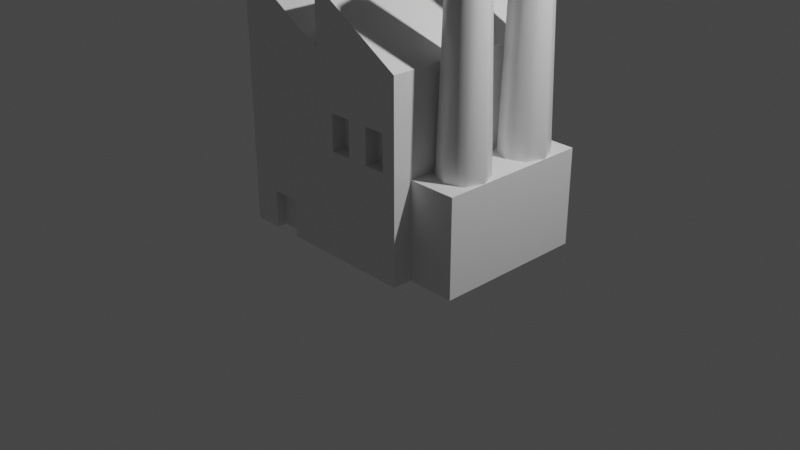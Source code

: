 # Source: factory.blend  (saved by Blender 2.81.16; exported with 4.5.12 LTS)
import bpy
from mathutils import Matrix  # noqa: F401  (used for matrix-valued properties, if any)

bpy.ops.wm.read_factory_settings(use_empty=True)
scene = bpy.context.scene
scene.name = 'Scene'

# ---- collections
col_collection = bpy.data.collections.new('Collection'); scene.collection.children.link(col_collection)

# ---- materials (node trees are filled in below, after node groups)
mat_material = bpy.data.materials.new('Material')
mat_material.alpha_threshold = 0.0
mat_material.use_transparent_shadow = False
mat_material.line_color = (0.0, 0.0, 0.0, 1.0)

# ---- node groups
ng_auto_smooth = bpy.data.node_groups.new('Auto Smooth', 'GeometryNodeTree')
_s = ng_auto_smooth.interface.new_socket(name='Geometry', in_out='OUTPUT', socket_type='NodeSocketGeometry')
_s = ng_auto_smooth.interface.new_socket(name='Geometry', in_out='INPUT', socket_type='NodeSocketGeometry')
_s = ng_auto_smooth.interface.new_socket(name='Angle', in_out='INPUT', socket_type='NodeSocketFloat')
_s.subtype = 'ANGLE'
_s.min_value = 0.0
_s.max_value = 3.142
ng_auto_smooth.is_modifier = True
_N = ng_auto_smooth.nodes; _L = ng_auto_smooth.links
n0 = _N.new('NodeGroupOutput'); n0.name = 'Group Output'; n0.location = (480, -100)
n1 = _N.new('NodeGroupInput'); n1.name = 'Group Input'; n1.location = (-420, -300)
n2 = _N.new('NodeGroupInput'); n2.name = 'Group Input.001'; n2.location = (-60, -100)
n3 = _N.new('GeometryNodeSetShadeSmooth'); n3.name = 'Set Shade Smooth'; n3.location = (120, -100)
n3.domain = 'EDGE'
n4 = _N.new('GeometryNodeSetShadeSmooth'); n4.name = 'Set Shade Smooth.001'; n4.location = (300, -100)
n5 = _N.new('GeometryNodeInputMeshEdgeAngle'); n5.name = 'Edge Angle'; n5.location = (-420, -220)
n6 = _N.new('GeometryNodeInputEdgeSmooth'); n6.name = 'Is Edge Smooth'; n6.location = (-60, -160)
n7 = _N.new('GeometryNodeInputShadeSmooth'); n7.name = 'Is Face Smooth'; n7.location = (-240, -340)
n8 = _N.new('FunctionNodeBooleanMath'); n8.name = 'Boolean Math'; n8.location = (-60, -220)
n9 = _N.new('FunctionNodeCompare'); n9.name = 'Compare'; n9.location = (-240, -180)
n9.operation = 'LESS_EQUAL'
_L.new(n5.outputs[0], n9.inputs[0])
_L.new(n4.outputs[0], n0.inputs[0])
_L.new(n1.outputs[1], n9.inputs[1])
_L.new(n9.outputs[0], n8.inputs[0])
_L.new(n7.outputs[0], n8.inputs[1])
_L.new(n2.outputs[0], n3.inputs[0])
_L.new(n6.outputs[0], n3.inputs[1])
_L.new(n3.outputs[0], n4.inputs[0])
_L.new(n8.outputs[0], n3.inputs[2])
n0.is_active_output = True

# ---- material node trees
mat_material.use_nodes = True; mat_material.node_tree.nodes.clear()
_N = mat_material.node_tree.nodes; _L = mat_material.node_tree.links
n0 = _N.new('ShaderNodeOutputMaterial'); n0.name = 'Material Output'; n0.location = (300, 300)
n1 = _N.new('ShaderNodeBsdfPrincipled'); n1.name = 'Principled BSDF'; n1.location = (10, 300)
n1.distribution = 'GGX'
n1.subsurface_method = 'BURLEY'
n1.inputs[2].default_value = 0.4
n1.inputs[3].default_value = 1.45
n1.inputs[27].default_value = (0.0, 0.0, 0.0, 1.0)
n1.inputs[28].default_value = 1.0
_L.new(n1.outputs[0], n0.inputs[0])
n0.is_active_output = True

# ---- world
world_world = bpy.data.worlds.new('World'); scene.world = world_world
world_world.use_nodes = True; world_world.node_tree.nodes.clear()
_N = world_world.node_tree.nodes; _L = world_world.node_tree.links
n0 = _N.new('ShaderNodeOutputWorld'); n0.name = 'World Output'; n0.location = (300, 300)
n1 = _N.new('ShaderNodeBackground'); n1.name = 'Background'; n1.location = (10, 300)
n1.inputs[0].default_value = (0.05088, 0.05088, 0.05088, 1.0)
_L.new(n1.outputs[0], n0.inputs[0])
n0.is_active_output = True
world_world.color = (0.05088, 0.05088, 0.05088)
world_world.use_sun_shadow = False
world_world.sun_shadow_jitter_overblur = 0.0

# ---- cameras
cam_camera = bpy.data.cameras.new('Camera')
cam_camera.clip_end = 100.0
cam_camera.ortho_scale = 7.314

# ---- lights
light_light = bpy.data.lights.new('Light', 'POINT')
light_light.transmission_factor = 0.0
light_light.energy = 1000.0
light_light.shadow_soft_size = 0.1
light_light.shadow_maximum_resolution = 0.006
light_light.use_absolute_resolution = True

# ---- meshes
me_cube = bpy.data.meshes.new('Cube')
me_cube.from_pydata([(0.0, 1.0, 2.0), (0.0, 1.0, 0.0), (0.0, -1.0, 2.0), (0.0, -1.0, 0.0), (-1.0, 1.0, 2.6), (-1.0, 1.0, 0.0), (-1.0, -1.0, 2.6), (-1.0, -1.0, 0.0), (1.0, 1.0, 0.0), (0.8551, -1.0, 1.447), (1.0, -1.0, 0.0), (0.0, 1.0, 2.6), (0.192, -1.0, 1.447), (0.0, -1.0, 0.0), (1.0, -0.8, 0.0), (1.0, -0.8, 1.0), (1.0, 0.8, 0.0), (1.0, 0.8, 1.0), (1.5, -0.8, 0.0), (1.5, -0.8, 1.0), (1.5, 0.8, 0.0), (1.5, 0.8, 1.0), (1.25, 0.65, 1.0), (1.073, 0.5768, 1.0), (1.0, 0.4, 1.0), (1.073, 0.2232, 1.0), (1.25, 0.15, 1.0), (1.427, 0.2232, 1.0), (1.5, 0.4, 1.0), (1.427, 0.5768, 1.0), (1.25, 0.501, 3.2), (1.179, 0.4714, 3.2), (1.149, 0.4, 3.2), (1.179, 0.3286, 3.2), (1.25, 0.299, 3.2), (1.321, 0.3286, 3.2), (1.351, 0.4, 3.2), (1.321, 0.4714, 3.2), (1.25, -0.15, 1.0), (1.073, -0.2232, 1.0), (1.0, -0.4, 1.0), (1.073, -0.5768, 1.0), (1.25, -0.65, 1.0), (1.427, -0.5768, 1.0), (1.5, -0.4, 1.0), (1.427, -0.2232, 1.0), (1.25, -0.299, 3.2), (1.179, -0.3286, 3.2), (1.149, -0.4, 3.2), (1.179, -0.4714, 3.2), (1.25, -0.501, 3.2), (1.321, -0.4714, 3.2), (1.351, -0.4, 3.2), (1.321, -0.3286, 3.2), (-0.6994, -1.0, 0.0), (-0.4027, -1.0, 0.0), (-0.6994, -1.0, 0.3927), (-0.4027, -1.0, 0.3927), (-0.6994, -0.8994, 0.0), (-0.4027, -0.8994, 0.0), (-0.6994, -0.8994, 0.3927), (-0.4027, -0.8994, 0.3927), (0.0, -1.0, 2.6), (0.192, -1.0, 1.079), (1.0, -1.0, 2.0), (0.8551, -1.0, 1.079), (0.413, -1.0, 1.079), (0.6341, -1.0, 1.079), (0.6341, -1.0, 1.447), (0.413, -1.0, 1.447), (0.6341, -0.857, 1.079), (0.8551, -0.857, 1.079), (0.192, -0.857, 1.079), (0.192, -0.857, 1.447), (0.8551, -0.857, 1.447), (0.413, -0.857, 1.447), (0.413, -0.857, 1.079), (0.6341, -0.857, 1.447), (1.117, 0.5326, 3.2), (1.25, 0.5875, 3.2), (1.062, 0.4, 3.2), (1.117, 0.2674, 3.2), (1.25, 0.2125, 3.2), (1.383, 0.2674, 3.2), (1.438, 0.4, 3.2), (1.383, 0.5326, 3.2), (1.117, -0.2674, 3.2), (1.25, -0.2125, 3.2), (1.062, -0.4, 3.2), (1.117, -0.5326, 3.2), (1.25, -0.5875, 3.2), (1.383, -0.5326, 3.2), (1.438, -0.4, 3.2), (1.383, -0.2674, 3.2), (1.179, 0.4714, 2.839), (1.25, 0.501, 2.839), (1.149, 0.4, 2.839), (1.179, 0.3286, 2.839), (1.25, 0.299, 2.839), (1.321, 0.3286, 2.839), (1.351, 0.4, 2.839), (1.321, 0.4714, 2.839), (1.179, -0.3286, 2.839), (1.25, -0.299, 2.839), (1.149, -0.4, 2.839), (1.179, -0.4714, 2.839), (1.25, -0.501, 2.839), (1.321, -0.4714, 2.839), (1.351, -0.4, 2.839), (1.321, -0.3286, 2.839), (0.8551, 1.0, 1.447), (0.192, 1.0, 1.447), (0.0, 1.0, 0.0), (0.192, 1.0, 1.079), (1.0, 1.0, 2.0), (0.8551, 1.0, 1.079), (0.413, 1.0, 1.079), (0.6341, 1.0, 1.079), (0.6341, 1.0, 1.447), (0.413, 1.0, 1.447), (0.6341, 0.857, 1.079), (0.8551, 0.857, 1.079), (0.192, 0.857, 1.079), (0.192, 0.857, 1.447), (0.8551, 0.857, 1.447), (0.413, 0.857, 1.447), (0.413, 0.857, 1.079), (0.6341, 0.857, 1.447)], [], [(0, 4, 6, 2), (3, 2, 6, 7, 54, 56, 57, 55), (7, 6, 4, 5), (1, 0, 2, 3), (5, 4, 0, 1), (114, 11, 62, 64), (67, 65, 71, 70), (13, 62, 11, 112), (8, 114, 64, 10), (14, 15, 17, 16), (16, 17, 21, 20), (20, 21, 19, 18), (18, 19, 15, 14), (21, 17, 15, 19), (22, 23, 78, 79), (29, 22, 79, 85), (27, 28, 84, 83), (25, 26, 82, 81), (23, 24, 80, 78), (28, 29, 85, 84), (26, 27, 83, 82), (24, 25, 81, 80), (51, 52, 108, 107), (38, 39, 86, 87), (45, 38, 87, 93), (43, 44, 92, 91), (41, 42, 90, 89), (39, 40, 88, 86), (44, 45, 93, 92), (42, 43, 91, 90), (40, 41, 89, 88), (35, 36, 100, 99), (55, 57, 61, 59), (59, 61, 60, 58), (56, 54, 58, 60), (57, 56, 60, 61), (63, 12, 62, 13), (9, 65, 10, 64), (12, 69, 68, 9, 64, 62), (65, 67, 66, 63, 13, 10), (68, 67, 70, 77), (67, 68, 69, 66), (76, 75, 73, 72), (71, 74, 77, 70), (65, 9, 74, 71), (9, 68, 77, 74), (63, 66, 76, 72), (66, 69, 75, 76), (69, 12, 73, 75), (12, 63, 72, 73), (31, 30, 79, 78), (32, 31, 78, 80), (33, 32, 80, 81), (34, 33, 81, 82), (35, 34, 82, 83), (36, 35, 83, 84), (37, 36, 84, 85), (30, 37, 85, 79), (47, 46, 87, 86), (48, 47, 86, 88), (49, 48, 88, 89), (50, 49, 89, 90), (51, 50, 90, 91), (52, 51, 91, 92), (53, 52, 92, 93), (46, 53, 93, 87), (94, 96, 97, 98, 99, 100, 101, 95), (102, 104, 105, 106, 107, 108, 109, 103), (36, 37, 101, 100), (52, 53, 109, 108), (37, 30, 95, 101), (30, 31, 94, 95), (53, 46, 103, 109), (46, 47, 102, 103), (31, 32, 96, 94), (47, 48, 104, 102), (32, 33, 97, 96), (48, 49, 105, 104), (33, 34, 98, 97), (49, 50, 106, 105), (34, 35, 99, 98), (50, 51, 107, 106), (117, 120, 121, 115), (113, 112, 11, 111), (110, 114, 8, 115), (111, 11, 114, 110, 118, 119), (115, 8, 112, 113, 116, 117), (118, 127, 120, 117), (117, 116, 119, 118), (126, 122, 123, 125), (121, 120, 127, 124), (115, 121, 124, 110), (110, 124, 127, 118), (113, 122, 126, 116), (116, 126, 125, 119), (119, 125, 123, 111), (111, 123, 122, 113)])
me_cube.polygons.foreach_set('use_smooth', [0, 0, 0, 0, 0, 0, 0, 0, 0, 0, 0, 0, 0, 0, 1, 1, 1, 1, 1, 1, 1, 1, 1, 1, 1, 1, 1, 1, 1, 1, 1, 1, 0, 0, 0, 0, 0, 0, 0, 0, 0, 0, 0, 0, 0, 0, 0, 0, 0, 0, 1, 1, 1, 1, 1, 1, 1, 1, 1, 1, 1, 1, 1, 1, 1, 1, 1, 1, 1, 1, 1, 1, 1, 1, 1, 1, 1, 1, 1, 1, 1, 1, 0, 0, 0, 0, 0, 0, 0, 0, 0, 0, 0, 0, 0, 0, 0])
_uv = me_cube.uv_layers.new(name='UVMap')
_uv.uv.foreach_set('vector', [0.625, 0.5, 0.875, 0.5, 0.875, 0.75, 0.625, 0.75, 0.375, 0.75, 0.625, 0.75, 0.625, 1.0, 0.375, 1.0, 0.375, 0.9248, 0.4166, 0.9248, 0.4191, 0.8507, 0.375, 0.8507, 0.375, 0.0, 0.625, 0.0, 0.625, 0.25, 0.375, 0.25, 0.375, 0.5, 0.625, 0.5, 0.625, 0.75, 0.375, 0.75, 0.375, 0.25, 0.625, 0.25, 0.625, 0.5, 0.375, 0.5, 0.625, 0.5, 0.875, 0.5, 0.875, 0.75, 0.625, 0.75, 0.4117, 0.8608, 0.4125, 0.8323, 0.4125, 0.8323, 0.4117, 0.8608, 0.375, 0.0, 0.625, 0.0, 0.625, 0.25, 0.375, 0.25, 0.375, 0.5, 0.625, 0.5, 0.625, 0.75, 0.375, 0.75, 0.375, 0.0, 0.625, 0.0, 0.625, 0.25, 0.375, 0.25, 0.375, 0.25, 0.625, 0.25, 0.625, 0.5, 0.375, 0.5, 0.375, 0.5, 0.625, 0.5, 0.625, 0.75, 0.375, 0.75, 0.375, 0.75, 0.625, 0.75, 0.625, 1.0, 0.375, 1.0, 0.625, 0.5, 0.875, 0.5, 0.875, 0.75, 0.625, 0.75, 0.0, 0.0, 0.0, 0.0, 0.0, 0.0, 0.0, 0.0, 0.0, 0.0, 0.0, 0.0, 0.0, 0.0, 0.0, 0.0, 0.0, 0.0, 0.0, 0.0, 0.0, 0.0, 0.0, 0.0, 0.0, 0.0, 0.0, 0.0, 0.0, 0.0, 0.0, 0.0, 0.0, 0.0, 0.0, 0.0, 0.0, 0.0, 0.0, 0.0, 0.0, 0.0, 0.0, 0.0, 0.0, 0.0, 0.0, 0.0, 0.0, 0.0, 0.0, 0.0, 0.0, 0.0, 0.0, 0.0, 0.0, 0.0, 0.0, 0.0, 0.0, 0.0, 0.0, 0.0, 0.0, 0.0, 0.0, 0.0, 0.0, 0.0, 0.0, 0.0, 0.0, 0.0, 0.0, 0.0, 0.0, 0.0, 0.0, 0.0, 0.0, 0.0, 0.0, 0.0, 0.0, 0.0, 0.0, 0.0, 0.0, 0.0, 0.0, 0.0, 0.0, 0.0, 0.0, 0.0, 0.0, 0.0, 0.0, 0.0, 0.0, 0.0, 0.0, 0.0, 0.0, 0.0, 0.0, 0.0, 0.0, 0.0, 0.0, 0.0, 0.0, 0.0, 0.0, 0.0, 0.0, 0.0, 0.0, 0.0, 0.0, 0.0, 0.0, 0.0, 0.0, 0.0, 0.0, 0.0, 0.0, 0.0, 0.0, 0.0, 0.0, 0.0, 0.0, 0.0, 0.0, 0.0, 0.0, 0.0, 0.0, 0.0, 0.0, 0.0, 0.375, 0.8507, 0.4191, 0.8507, 0.4191, 0.8507, 0.375, 0.8507, 0.375, 0.8507, 0.4191, 0.8507, 0.4166, 0.9248, 0.375, 0.9248, 0.4166, 0.9248, 0.375, 0.9248, 0.375, 0.9248, 0.4166, 0.9248, 0.4191, 0.8507, 0.4166, 0.9248, 0.4166, 0.9248, 0.4191, 0.8507, 0.4102, 0.9177, 0.586, 0.9177, 0.625, 1.0, 0.375, 1.0, 0.5836, 0.8323, 0.4125, 0.8323, 0.375, 0.75, 0.625, 0.75, 0.586, 0.9177, 0.5852, 0.8892, 0.5844, 0.8608, 0.5836, 0.8323, 0.625, 0.75, 0.625, 1.0, 0.4125, 0.8323, 0.4117, 0.8608, 0.4109, 0.8892, 0.4102, 0.9177, 0.375, 1.0, 0.375, 0.75, 0.5844, 0.8608, 0.4117, 0.8608, 0.4117, 0.8608, 0.5844, 0.8608, 0.4117, 0.8608, 0.5844, 0.8608, 0.5852, 0.8892, 0.4109, 0.8892, 0.4109, 0.8892, 0.5852, 0.8892, 0.586, 0.9177, 0.4102, 0.9177, 0.4125, 0.8323, 0.5836, 0.8323, 0.5844, 0.8608, 0.4117, 0.8608, 0.4125, 0.8323, 0.5836, 0.8323, 0.5836, 0.8323, 0.4125, 0.8323, 0.5836, 0.8323, 0.5844, 0.8608, 0.5844, 0.8608, 0.5836, 0.8323, 0.4102, 0.9177, 0.4109, 0.8892, 0.4109, 0.8892, 0.4102, 0.9177, 0.4109, 0.8892, 0.5852, 0.8892, 0.5852, 0.8892, 0.4109, 0.8892, 0.5852, 0.8892, 0.586, 0.9177, 0.586, 0.9177, 0.5852, 0.8892, 0.586, 0.9177, 0.4102, 0.9177, 0.4102, 0.9177, 0.586, 0.9177, 0.0, 0.0, 0.0, 0.0, 0.0, 0.0, 0.0, 0.0, 0.0, 0.0, 0.0, 0.0, 0.0, 0.0, 0.0, 0.0, 0.0, 0.0, 0.0, 0.0, 0.0, 0.0, 0.0, 0.0, 0.0, 0.0, 0.0, 0.0, 0.0, 0.0, 0.0, 0.0, 0.0, 0.0, 0.0, 0.0, 0.0, 0.0, 0.0, 0.0, 0.0, 0.0, 0.0, 0.0, 0.0, 0.0, 0.0, 0.0, 0.0, 0.0, 0.0, 0.0, 0.0, 0.0, 0.0, 0.0, 0.0, 0.0, 0.0, 0.0, 0.0, 0.0, 0.0, 0.0, 0.0, 0.0, 0.0, 0.0, 0.0, 0.0, 0.0, 0.0, 0.0, 0.0, 0.0, 0.0, 0.0, 0.0, 0.0, 0.0, 0.0, 0.0, 0.0, 0.0, 0.0, 0.0, 0.0, 0.0, 0.0, 0.0, 0.0, 0.0, 0.0, 0.0, 0.0, 0.0, 0.0, 0.0, 0.0, 0.0, 0.0, 0.0, 0.0, 0.0, 0.0, 0.0, 0.0, 0.0, 0.0, 0.0, 0.0, 0.0, 0.0, 0.0, 0.0, 0.0, 0.0, 0.0, 0.0, 0.0, 0.0, 0.0, 0.0, 0.0, 0.0, 0.0, 0.0, 0.0, 0.0, 0.0, 0.0, 0.0, 0.0, 0.0, 0.0, 0.0, 0.0, 0.0, 0.0, 0.0, 0.0, 0.0, 0.0, 0.0, 0.0, 0.0, 0.0, 0.0, 0.0, 0.0, 0.0, 0.0, 0.0, 0.0, 0.0, 0.0, 0.0, 0.0, 0.0, 0.0, 0.0, 0.0, 0.0, 0.0, 0.0, 0.0, 0.0, 0.0, 0.0, 0.0, 0.0, 0.0, 0.0, 0.0, 0.0, 0.0, 0.0, 0.0, 0.0, 0.0, 0.0, 0.0, 0.0, 0.0, 0.0, 0.0, 0.0, 0.0, 0.0, 0.0, 0.0, 0.0, 0.0, 0.0, 0.0, 0.0, 0.0, 0.0, 0.0, 0.0, 0.0, 0.0, 0.0, 0.0, 0.0, 0.0, 0.0, 0.0, 0.0, 0.0, 0.0, 0.0, 0.0, 0.0, 0.0, 0.0, 0.0, 0.0, 0.0, 0.0, 0.0, 0.0, 0.0, 0.0, 0.0, 0.0, 0.0, 0.0, 0.0, 0.0, 0.0, 0.0, 0.0, 0.0, 0.0, 0.0, 0.0, 0.0, 0.0, 0.0, 0.0, 0.0, 0.0, 0.0, 0.0, 0.0, 0.0, 0.0, 0.0, 0.0, 0.0, 0.0, 0.0, 0.0, 0.0, 0.0, 0.0, 0.0, 0.0, 0.0, 0.0, 0.0, 0.0, 0.0, 0.0, 0.0, 0.0, 0.0, 0.0, 0.0, 0.0, 0.0, 0.4117, 0.8608, 0.4117, 0.8608, 0.4125, 0.8323, 0.4125, 0.8323, 0.4102, 0.9177, 0.375, 1.0, 0.625, 1.0, 0.586, 0.9177, 0.5836, 0.8323, 0.625, 0.75, 0.375, 0.75, 0.4125, 0.8323, 0.586, 0.9177, 0.625, 1.0, 0.625, 0.75, 0.5836, 0.8323, 0.5844, 0.8608, 0.5852, 0.8892, 0.4125, 0.8323, 0.375, 0.75, 0.375, 1.0, 0.4102, 0.9177, 0.4109, 0.8892, 0.4117, 0.8608, 0.5844, 0.8608, 0.5844, 0.8608, 0.4117, 0.8608, 0.4117, 0.8608, 0.4117, 0.8608, 0.4109, 0.8892, 0.5852, 0.8892, 0.5844, 0.8608, 0.4109, 0.8892, 0.4102, 0.9177, 0.586, 0.9177, 0.5852, 0.8892, 0.4125, 0.8323, 0.4117, 0.8608, 0.5844, 0.8608, 0.5836, 0.8323, 0.4125, 0.8323, 0.4125, 0.8323, 0.5836, 0.8323, 0.5836, 0.8323, 0.5836, 0.8323, 0.5836, 0.8323, 0.5844, 0.8608, 0.5844, 0.8608, 0.4102, 0.9177, 0.4102, 0.9177, 0.4109, 0.8892, 0.4109, 0.8892, 0.4109, 0.8892, 0.4109, 0.8892, 0.5852, 0.8892, 0.5852, 0.8892, 0.5852, 0.8892, 0.5852, 0.8892, 0.586, 0.9177, 0.586, 0.9177, 0.586, 0.9177, 0.586, 0.9177, 0.4102, 0.9177, 0.4102, 0.9177])
me_cube.materials.append(mat_material)
me_cube.use_remesh_preserve_volume = False
me_cube.use_remesh_preserve_attributes = False
me_cube.use_mirror_vertex_groups = False
me_cube.update()

# ---- objects
ob_cube = bpy.data.objects.new('Cube', me_cube)
ob_light = bpy.data.objects.new('Light', light_light)
ob_camera = bpy.data.objects.new('Camera', cam_camera)

# ---- transforms, parenting, visibility, modifiers, constraints
ob_cube.location = (0.0, 0.0, 0.0)
ob_cube.lock_rotations_4d = False
ob_cube.empty_display_type = 'ARROWS'
ob_cube.lineart.crease_threshold = 0.0
_m = ob_cube.modifiers.new('Auto Smooth', 'NODES')
_m.node_group = ng_auto_smooth
_gi = [s.identifier for s in ng_auto_smooth.interface.items_tree if s.item_type == 'SOCKET' and s.in_out == 'INPUT']
_m[_gi[1]] = 0.8203  # Angle
ob_light.location = (4.076, 1.005, 5.904)
ob_light.rotation_euler = (0.6503, 0.05522, 1.866)
ob_light.lock_rotations_4d = False
ob_light.empty_display_type = 'ARROWS'
ob_light.color = (0.0, 0.0, 0.0, 0.0)
ob_light.lineart.crease_threshold = 0.0
ob_camera.location = (7.359, -6.926, 4.958)
ob_camera.rotation_euler = (1.109, 0.0, 0.8149)
ob_camera.lock_rotations_4d = False
ob_camera.empty_display_type = 'ARROWS'
ob_camera.color = (0.0, 0.0, 0.0, 0.0)
ob_camera.display_type = 'WIRE'
ob_camera.lineart.crease_threshold = 0.0

# ---- collection membership
col_collection.objects.link(ob_cube)
col_collection.objects.link(ob_light)
col_collection.objects.link(ob_camera)

# ---- scene / render settings (as saved in the file)
scene.camera = ob_camera
scene.frame_start = 1; scene.frame_end = 250; scene.frame_set(1)
scene.render.engine = 'BLENDER_EEVEE_NEXT'
scene.cycles.use_denoising = False
scene.cycles.samples = 128
scene.cycles.sampling_pattern = 'TABULATED_SOBOL'
scene.cycles.use_adaptive_sampling = False
scene.cycles.use_light_tree = False
scene.view_settings.view_transform = 'Filmic'
bpy.context.view_layer.update()
